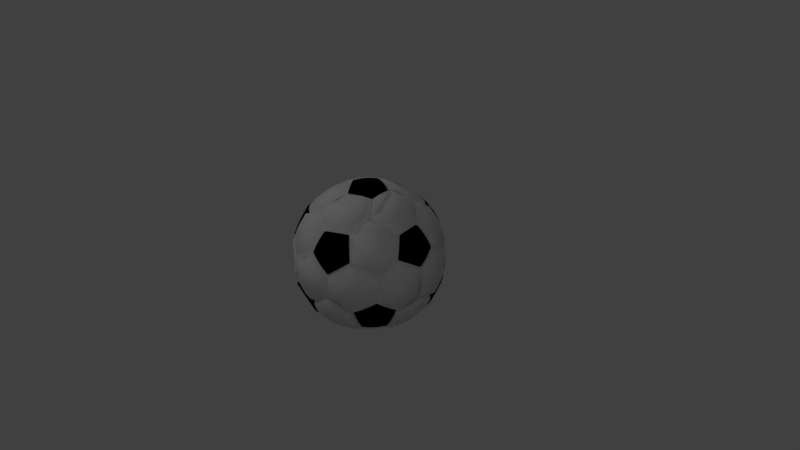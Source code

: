 # Source: ball.blend  (saved by Blender 2.79.0; exported with 4.5.12 LTS)
import bpy
from mathutils import Matrix  # noqa: F401  (used for matrix-valued properties, if any)

bpy.ops.wm.read_factory_settings(use_empty=True)
scene = bpy.context.scene
scene.name = 'Scene'

# ---- collections
col_collection_1 = bpy.data.collections.new('Collection 1'); scene.collection.children.link(col_collection_1)

# ---- materials (node trees are filled in below, after node groups)
mat_material = bpy.data.materials.new('Material')
mat_material.alpha_threshold = 0.0
mat_material.use_transparent_shadow = False
mat_material.roughness = 0.5
mat_material.line_color = (0.0, 0.0, 0.0, 1.0)
mat_material_001 = bpy.data.materials.new('Material.001')
mat_material_001.alpha_threshold = 0.0
mat_material_001.use_transparent_shadow = False
mat_material_001.diffuse_color = (0.0, 0.0, 0.0, 1.0)
mat_material_001.roughness = 0.5

# ---- material node trees

# ---- world
world_world = bpy.data.worlds.new('World'); scene.world = world_world
world_world.color = (0.05088, 0.05088, 0.05088)
world_world.use_sun_shadow = False
world_world.sun_shadow_jitter_overblur = 0.0
world_world.cycles.sampling_method = 'MANUAL'

# ---- cameras
cam_camera = bpy.data.cameras.new('Camera')
cam_camera.clip_end = 100.0
cam_camera.lens = 35.0
cam_camera.sensor_width = 32.0
cam_camera.sensor_height = 18.0
cam_camera.ortho_scale = 7.314
cam_camera.dof.focus_distance = 0.0
cam_camera.dof.aperture_fstop = 128.0

# ---- lights
light_spot_002 = bpy.data.lights.new('Spot.002', 'SPOT')
light_spot_002.transmission_factor = 0.0
light_spot_002.energy = 50.0
light_spot_002.shadow_buffer_clip_start = 0.5
light_spot_002.shadow_soft_size = 0.1
light_spot_002.shadow_maximum_resolution = 0.006
light_spot_002.use_absolute_resolution = True
light_spot_001 = bpy.data.lights.new('Spot.001', 'SPOT')
light_spot_001.transmission_factor = 0.0
light_spot_001.energy = 100.0
light_spot_001.shadow_buffer_clip_start = 0.5
light_spot_001.shadow_soft_size = 0.1
light_spot_001.shadow_maximum_resolution = 0.006
light_spot_001.use_absolute_resolution = True
light_spot = bpy.data.lights.new('Spot', 'SPOT')
light_spot.transmission_factor = 0.0
light_spot.energy = 50.0
light_spot.shadow_buffer_clip_start = 0.5
light_spot.shadow_soft_size = 0.1
light_spot.shadow_maximum_resolution = 0.006
light_spot.use_absolute_resolution = True

# ---- meshes
me_icosphere_001 = bpy.data.meshes.new('Icosphere.001')
me_icosphere_001.from_pydata([(0.673, -0.3062, -0.5897), (0.8284, -0.3062, -0.3382), (0.7507, -0.5454, -0.1827), (-0.08322, -0.7346, -0.5897), (-0.03518, -0.8825, -0.3382), (-0.7244, -0.1479, -0.5897), (-0.7244, 0.1479, -0.5897), (-0.2867, 0.8825, -0.1827), (-0.03518, 0.8825, -0.3382), (0.7507, 0.5454, -0.1827), (0.4903, -0.7346, 0.3382), (-0.4991, -0.5454, 0.5897), (-0.673, -0.3062, 0.5897), (-0.8284, -0.3062, 0.3382), (0.3645, 0.6433, 0.5897), (0.9279, -9.313e-10, 0.1827), (0.8502, 0.2392, 0.3382), (0.7244, -0.1479, 0.5897), (0.2035, 0.1479, 0.9117), (0.0657, -0.2763, -0.9006), (-0.356, -0.6173, -0.6197), (0.2831, -0.0229, -0.9006), (0.5451, -0.04791, -0.7591), (0.1888, -0.5811, -0.7088), (0.465, -0.5664, -0.5956), (0.513, -0.7143, -0.344), (0.8379, 0.2672, -0.344), (0.9072, 0.0, -0.2296), (0.6509, 0.2901, -0.6196), (0.477, 0.5293, -0.6197), (-0.2425, -0.1479, -0.9006), (-0.4692, 0.2817, -0.7591), (-0.2425, 0.1479, -0.9006), (-0.4944, -0.3592, -0.7088), (-0.5208, -0.7086, -0.344), (-0.7339, -0.5332, -0.2296), (-0.8349, -0.2763, -0.344), (-0.356, 0.6173, -0.6197), (-0.07478, 0.7086, -0.6197), (0.1229, 0.5332, -0.7591), (0.0657, 0.2763, -0.9006), (-0.8349, 0.2763, -0.344), (-0.5208, 0.7086, -0.344), (0.2803, 0.8628, -0.2296), (0.513, 0.7143, -0.344), (0.7747, -0.5036, 0.1481), (0.2396, -0.8924, -0.1481), (0.2663, -0.8936, 0.1496), (-0.7676, -0.5293, 0.1496), (-0.9228, -0.04791, 0.1481), (-0.9321, -0.02291, -0.1496), (-0.3098, -0.8794, -0.1496), (-0.3307, -0.8628, 0.1481), (-0.5371, -0.7143, 0.305), (-0.5371, 0.7143, 0.305), (-0.3307, 0.8628, 0.1481), (-0.7676, 0.5293, 0.1496), (-0.7747, 0.5036, -0.1481), (-0.8453, 0.2901, 0.305), (0.5133, 0.7316, 0.305), (0.7184, 0.5812, 0.1481), (0.2663, 0.8936, 0.1496), (0.8349, -0.2763, 0.344), (-0.004795, -0.8794, 0.344), (0.04325, -0.7316, 0.5956), (-0.1888, -0.5811, 0.7088), (-0.6824, 0.2672, 0.5956), (-0.004795, 0.8794, 0.344), (0.356, -0.6173, 0.6197), (0.4128, -0.3592, 0.7591), (-0.0657, -0.2763, 0.9006), (0.2425, -0.1479, 0.9006), (0.6971, 0.1479, 0.6196), (-0.2831, -0.0229, 0.9006), (-0.5451, -0.04791, 0.7591), (-0.1093, 0.2622, 0.9006), (-0.214, 0.5036, 0.7591), (-0.477, 0.5293, 0.6197), (0.07478, 0.7086, 0.6197), (0.4128, 0.3592, 0.7591), (0.7346, -0.3099, -0.5122), (0.7864, -0.3097, -0.4278), (0.813, -0.3911, -0.2896), (0.787, -0.4713, -0.2376), (-0.06784, -0.7939, -0.5119), (-0.05173, -0.8436, -0.4277), (-0.7331, 0.04951, -0.5971), (-0.733, -0.04951, -0.5971), (-0.2049, 0.8933, -0.2374), (-0.1207, 0.8931, -0.2894), (-0.5644, -0.4713, 0.5976), (-0.6225, -0.391, 0.5974), (-0.7337, -0.3095, 0.5116), (-0.7859, -0.3096, 0.4275), (0.9133, 0.08134, 0.2373), (0.8873, 0.1615, 0.2894), (0.3754, -0.03153, -0.8632), (0.4626, -0.03987, -0.8149), (0.284, -0.5824, -0.6784), (0.3765, -0.5777, -0.6407), (0.4871, -0.6239, -0.518), (0.5034, -0.6737, -0.4339), (0.8711, 0.1796, -0.309), (0.8934, 0.09016, -0.2704), (0.5415, 0.4546, -0.6273), (0.5997, 0.3745, -0.6273), (-0.2455, 0.04951, -0.9115), (-0.2456, -0.04952, -0.9119), (-0.398, 0.2398, -0.8156), (-0.3224, 0.1952, -0.8635), (-0.5989, -0.6571, -0.3089), (-0.6699, -0.5981, -0.2704), (-0.7761, -0.4524, -0.2705), (-0.8103, -0.3666, -0.3089), (-0.2653, 0.6561, -0.6278), (-0.1709, 0.6864, -0.6275), (-0.008497, 0.6573, -0.6742), (0.05763, 0.5984, -0.7205), (0.1051, 0.4522, -0.8149), (0.0861, 0.3669, -0.8634), (0.3619, 0.8221, -0.2706), (0.4399, 0.7729, -0.3091), (0.2512, -0.9019, -0.0493), (0.2604, -0.9033, 0.05023), (-0.9359, -0.03991, 0.04932), (-0.9397, -0.03156, -0.05023), (-0.3204, -0.8836, -0.05024), (-0.3271, -0.8774, 0.04929), (-0.4038, -0.8219, 0.2026), (-0.4731, -0.7728, 0.2552), (-0.4734, 0.7734, 0.2555), (-0.4039, 0.8223, 0.2028), (-0.8298, 0.3749, 0.2561), (-0.8036, 0.4549, 0.204), (-0.7789, 0.5269, 0.05023), (-0.781, 0.5181, -0.04935), (0.5891, 0.689, 0.2555), (0.6572, 0.6382, 0.2028), (0.0112, -0.8404, 0.4336), (0.02733, -0.7906, 0.5177), (-0.035, -0.689, 0.641), (-0.1126, -0.6383, 0.6785), (0.3796, -0.5368, 0.6741), (0.3982, -0.4499, 0.72), (-0.3753, -0.03164, 0.863), (-0.4628, -0.03994, 0.8153), (-0.1461, 0.3473, 0.8633), (-0.181, 0.4279, 0.8154), (-0.3049, 0.5177, 0.72), (-0.3933, 0.527, 0.6742), (0.2135, -0.1095, -0.9142), (0.1407, -0.1944, -0.9141), (-0.03817, -0.237, -0.9138), (-0.1414, -0.1939, -0.9133), (-0.1413, 0.1937, -0.9138), (-0.03807, 0.2367, -0.9141), (0.141, 0.179, -0.9155), (0.2139, 0.0788, -0.9157), (0.5424, -0.4863, -0.6028), (0.6121, -0.3991, -0.601), (0.6809, -0.6112, -0.2398), (0.6011, -0.6676, -0.2938), (-0.2678, -0.6641, -0.617), (-0.1765, -0.7033, -0.6069), (-0.1289, -0.8948, -0.2788), (-0.221, -0.8937, -0.2157), (-0.3863, -0.8344, -0.2177), (-0.457, -0.7772, -0.2828), (-0.4731, -0.6886, -0.4433), (-0.4178, -0.6579, -0.5356), (-0.7712, -0.1936, -0.5141), (-0.8082, -0.2365, -0.4318), (-0.8801, -0.1944, -0.2827), (-0.9131, -0.1095, -0.2177), (-0.9157, 0.07896, -0.2184), (-0.8831, 0.1793, -0.2837), (-0.8072, 0.2362, -0.4312), (-0.7704, 0.1933, -0.5136), (-0.4174, 0.6569, -0.535), (-0.4727, 0.6877, -0.4428), (-0.4495, 0.7788, -0.2943), (-0.371, 0.837, -0.2402), (-0.04895, 0.8369, -0.4392), (-0.06221, 0.7784, -0.5334), (0.7874, 0.2791, -0.4432), (0.7247, 0.2866, -0.5356), (0.4964, 0.6005, -0.5355), (0.5084, 0.6624, -0.4431), (0.6016, 0.6679, -0.2942), (0.6815, 0.6115, -0.2402), (0.7915, 0.4587, -0.24), (0.8203, 0.3653, -0.2939), (0.08712, -0.8978, 0.2829), (0.1781, -0.9027, 0.2179), (0.3463, -0.8525, 0.2155), (0.4217, -0.7998, 0.2788), (0.4522, -0.7056, 0.4391), (0.4069, -0.6658, 0.533), (0.2551, -0.6655, 0.621), (0.1502, -0.7035, 0.6128), (-0.8186, -0.3856, 0.2783), (-0.7984, -0.4605, 0.2152), (-0.7007, -0.6004, 0.2043), (-0.6235, -0.6624, 0.2565), (-0.532, -0.6677, 0.4064), (-0.5193, -0.6113, 0.5019), (-0.6237, 0.6623, 0.2568), (-0.7006, 0.6002, 0.2045), (-0.8021, 0.2861, 0.4081), (-0.7478, 0.2786, 0.5056), (-0.623, 0.3604, 0.6131), (-0.5542, 0.4483, 0.621), (-0.5054, 0.6015, 0.523), (-0.5255, 0.6634, 0.4175), (0.4374, 0.7982, 0.2568), (0.3546, 0.8525, 0.2046), (0.1779, 0.9022, 0.2176), (0.08707, 0.8973, 0.2827), (0.02193, 0.8347, 0.4431), (0.04848, 0.7771, 0.5352), (0.1739, 0.6958, 0.6179), (0.271, 0.6738, 0.6079), (0.4206, 0.6824, 0.5016), (0.4703, 0.7117, 0.406), (0.8798, -0.1869, 0.2943), (0.9116, -0.09438, 0.2403), (0.8112, 0.2123, 0.4394), (0.7594, 0.1815, 0.5334), (0.7151, 0.04955, 0.6176), (0.7242, -0.04951, 0.6077), (0.7707, -0.1935, 0.5139), (0.8075, -0.2364, 0.4314), (0.2323, -0.04952, 0.9149), (0.2193, 0.04946, 0.9186), (0.1003, 0.1892, 0.9218), (-0.004569, 0.2274, 0.9176), (-0.1701, 0.1693, 0.9142), (-0.2284, 0.07377, 0.9143), (-0.2136, -0.1096, 0.9139), (-0.1408, -0.1945, 0.9137), (0.03822, -0.2372, 0.9149), (0.1414, -0.1939, 0.9142), (0.1089, -0.3855, -0.8508), (0.15, -0.487, -0.7854), (0.09919, -0.6405, -0.6779), (0.00821, -0.6926, -0.6388), (-0.407, -0.5368, -0.6572), (-0.4529, -0.4501, -0.6865), (-0.4167, -0.2933, -0.7854), (-0.3328, -0.223, -0.8508), (0.5955, -0.1358, -0.7118), (0.6383, -0.2223, -0.6552), (0.4283, -0.7872, -0.2826), (0.3365, -0.8463, -0.2169), (0.1499, -0.9012, -0.2144), (0.05794, -0.8982, -0.2781), (0.5901, 0.06623, -0.7244), (0.626, 0.1796, -0.6783), (0.8928, -0.1036, -0.2693), (0.8665, -0.2061, -0.3057), (0.2453, 0.5405, -0.7242), (0.3642, 0.5398, -0.6781), (-0.5788, -0.2924, -0.6782), (-0.656, -0.2218, -0.6385), (-0.6475, 0.1956, -0.6555), (-0.5614, 0.2401, -0.7114), (-0.4385, 0.4003, -0.7239), (-0.4011, 0.5131, -0.6778), (-0.8245, 0.3569, -0.2817), (-0.8033, 0.4325, -0.2159), (-0.701, 0.5813, -0.2172), (-0.6167, 0.6507, -0.2831), (0.07179, 0.8881, -0.3058), (0.1772, 0.8806, -0.2691), (0.931, 0.0001566, -0.09335), (0.9385, 0.0001687, 0.04477), (0.8243, -0.3569, 0.2816), (0.8037, -0.4327, 0.216), (0.7764, -0.5244, 0.03819), (0.7688, -0.5387, -0.07251), (0.7503, 0.5651, -0.07253), (0.7391, 0.5767, 0.03821), (0.7765, 0.4753, 0.2155), (0.8214, 0.3612, 0.2795), (-0.1163, -0.8888, 0.2828), (-0.2254, -0.8828, 0.2171), (0.6925, -0.592, 0.2157), (0.5979, -0.6702, 0.2797), (-0.7565, -0.5401, -0.1044), (-0.7685, -0.5393, 0.02249), (-0.8718, -0.2223, 0.2781), (-0.9027, -0.1357, 0.2143), (-0.3201, 0.8809, 0.03819), (-0.3056, 0.888, -0.07254), (-0.9117, 0.06612, 0.204), (-0.8866, 0.1794, 0.2569), (0.28, 0.8874, -0.1045), (0.2756, 0.8986, 0.02244), (-0.2253, 0.8825, 0.217), (-0.1163, 0.8891, 0.2829), (0.632, -0.2235, 0.6597), (0.527, -0.2941, 0.7159), (-0.296, -0.5762, 0.6774), (-0.4001, -0.5647, 0.638), (-0.6388, -0.2223, 0.6555), (-0.5954, -0.1357, 0.7115), (-0.6008, 0.05832, 0.7159), (-0.6475, 0.164, 0.662), (-0.1195, 0.5816, 0.724), (-0.02286, 0.6508, 0.6778), (0.3863, 0.5554, 0.6556), (0.4022, 0.46, 0.7119), (0.5159, 0.2931, 0.7237), (0.6118, 0.2227, 0.6779), (0.3602, -0.292, 0.8157), (0.3034, -0.2215, 0.8637), (-0.1091, -0.3852, 0.8503), (-0.1502, -0.4869, 0.7854), (0.3478, 0.2924, 0.8211), (0.2779, 0.2219, 0.8728), (0.05769, -0.2499, -0.9587), (-0.03606, -0.2144, -0.9707), (-0.1292, -0.1755, -0.9702), (-0.2205, -0.1339, -0.9587), (-0.2233, -0.04518, -0.9689), (-0.2232, 0.04421, -0.9686), (-0.2205, 0.133, -0.9587), (-0.1292, 0.1744, -0.9706), (-0.03597, 0.2132, -0.9709), (0.05769, 0.2489, -0.9587), (0.1257, 0.1611, -0.9722), (0.1914, 0.07065, -0.9723), (0.2539, -0.02115, -0.9587), (0.1911, -0.09927, -0.971), (0.1254, -0.176, -0.9709), (0.5239, -0.5902, -0.6038), (0.5938, -0.5179, -0.6104), (0.6567, -0.4392, -0.6087), (0.7117, -0.3553, -0.5986), (0.7673, -0.3586, -0.5286), (0.8141, -0.3585, -0.4524), (0.852, -0.3553, -0.3715), (0.838, -0.4319, -0.3276), (0.8146, -0.5044, -0.2807), (0.7818, -0.5712, -0.2312), (0.7189, -0.6306, -0.2827), (0.6468, -0.6815, -0.3314), (0.5673, -0.7237, -0.3768), (0.5586, -0.6871, -0.4579), (0.5439, -0.6421, -0.5338), (-0.1176, -0.7866, -0.5979), (-0.1038, -0.8401, -0.5277), (-0.08922, -0.8849, -0.4517), (-0.07428, -0.9201, -0.3709), (-0.1589, -0.9312, -0.3173), (-0.242, -0.9302, -0.2603), (-0.3222, -0.9173, -0.2006), (-0.3913, -0.8767, -0.2621), (-0.455, -0.825, -0.3208), (-0.5126, -0.7632, -0.3761), (-0.4696, -0.7451, -0.4657), (-0.4197, -0.7173, -0.5491), (-0.3639, -0.6807, -0.6249), (-0.2843, -0.7229, -0.6225), (-0.2019, -0.7584, -0.6134), (-0.7851, -0.1339, -0.5967), (-0.8273, -0.1752, -0.5285), (-0.8607, -0.214, -0.4541), (-0.8848, -0.2499, -0.3749), (-0.9256, -0.1759, -0.3196), (-0.9554, -0.09934, -0.2609), (-0.9726, -0.02114, -0.1994), (-0.9578, 0.0708, -0.2615), (-0.9284, 0.1613, -0.3204), (-0.8848, 0.2489, -0.3749), (-0.8598, 0.2127, -0.4536), (-0.8266, 0.174, -0.528), (-0.7851, 0.133, -0.5967), (-0.7929, 0.04422, -0.6034), (-0.7928, -0.04515, -0.6034), (-0.3627, 0.68, -0.6274), (-0.4181, 0.7157, -0.5509), (-0.468, 0.7436, -0.4677), (-0.5114, 0.7624, -0.3786), (-0.447, 0.8257, -0.3337), (-0.3762, 0.8784, -0.2848), (-0.3001, 0.9194, -0.233), (-0.2262, 0.9291, -0.2823), (-0.1502, 0.929, -0.3292), (-0.07306, 0.9194, -0.3733), (-0.08549, 0.8783, -0.4645), (-0.09746, 0.8254, -0.5495), (-0.1088, 0.7625, -0.6274), (-0.1956, 0.7423, -0.6344), (-0.2807, 0.715, -0.6347), (0.6922, 0.3379, -0.6274), (0.646, 0.4141, -0.6343), (0.5935, 0.4864, -0.6343), (0.5353, 0.5539, -0.6274), (0.5528, 0.6181, -0.5514), (0.5636, 0.674, -0.468), (0.5678, 0.7208, -0.3786), (0.6477, 0.6789, -0.3336), (0.7198, 0.6281, -0.2849), (0.7823, 0.5684, -0.233), (0.8192, 0.4901, -0.2847), (0.8451, 0.4058, -0.3333), (0.861, 0.3172, -0.3786), (0.8155, 0.3279, -0.4681), (0.7588, 0.3348, -0.5515), (0.2779, -0.9312, 0.2013), (0.3502, -0.8941, 0.2608), (0.4182, -0.8466, 0.318), (0.4801, -0.7878, 0.3715), (0.4458, -0.7616, 0.4626), (0.4049, -0.7256, 0.5473), (0.3589, -0.6818, 0.6256), (0.2678, -0.7254, 0.6268), (0.1731, -0.7597, 0.6194), (0.07661, -0.785, 0.6038), (0.06224, -0.8383, 0.5336), (0.04768, -0.8832, 0.4577), (0.03324, -0.9185, 0.3768), (0.1162, -0.935, 0.3216), (0.1983, -0.9395, 0.2629), (-0.7993, -0.5558, 0.1985), (-0.739, -0.62, 0.2479), (-0.6693, -0.6758, 0.295), (-0.5913, -0.7227, 0.3388), (-0.5866, -0.6807, 0.4303), (-0.5752, -0.6298, 0.5165), (-0.557, -0.5703, 0.5958), (-0.6159, -0.5033, 0.6029), (-0.6683, -0.4309, 0.6027), (-0.7139, -0.3543, 0.5958), (-0.7687, -0.3574, 0.5253), (-0.8158, -0.3574, 0.4494), (-0.8542, -0.3543, 0.3687), (-0.8453, -0.4261, 0.3147), (-0.8271, -0.4936, 0.2577), (-0.7995, 0.5537, 0.1993), (-0.832, 0.4864, 0.2485), (-0.8557, 0.4142, 0.2956), (-0.8697, 0.3377, 0.3397), (-0.8307, 0.3341, 0.4327), (-0.7817, 0.3273, 0.5207), (-0.7226, 0.317, 0.6019), (-0.669, 0.4012, 0.6177), (-0.6069, 0.4805, 0.6249), (-0.5373, 0.5537, 0.6237), (-0.5629, 0.6188, 0.5364), (-0.581, 0.6747, 0.4412), (-0.5915, 0.7206, 0.3397), (-0.6696, 0.6737, 0.2961), (-0.7391, 0.6176, 0.2489), (0.2797, 0.9317, 0.1997), (0.2, 0.9395, 0.2612), (0.118, 0.935, 0.32), (0.03505, 0.9189, 0.3753), (0.05917, 0.8786, 0.4647), (0.08313, 0.8265, 0.5478), (0.1069, 0.7647, 0.6241), (0.1964, 0.7531, 0.6225), (0.284, 0.7333, 0.6134), (0.3684, 0.7057, 0.5971), (0.4191, 0.741, 0.5175), (0.4639, 0.7675, 0.4312), (0.5027, 0.7854, 0.3401), (0.4342, 0.8456, 0.2966), (0.3595, 0.8946, 0.2495), (0.968, -0.001037, 0.2319), (0.9548, 0.07238, 0.2812), (0.9314, 0.1447, 0.3282), (0.8979, 0.2149, 0.3723), (0.8627, 0.1906, 0.4636), (0.816, 0.1628, 0.5485), (0.7597, 0.1324, 0.6263), (0.7759, 0.04369, 0.6245), (0.7842, -0.04572, 0.6155), (0.7843, -0.1345, 0.5994), (0.8262, -0.1757, 0.5309), (0.8594, -0.2144, 0.4565), (0.8841, -0.2504, 0.3775), (0.9246, -0.1697, 0.3327), (0.9533, -0.08623, 0.2839), (0.1831, 0.1323, 0.9691), (0.0899, 0.1696, 0.9782), (-0.004726, 0.204, 0.9744), (-0.09923, 0.2354, 0.9591), (-0.1542, 0.1516, 0.9713), (-0.2068, 0.0654, 0.9714), (-0.2561, -0.02187, 0.9591), (-0.1934, -0.1001, 0.971), (-0.1277, -0.1768, 0.9709), (-0.0599, -0.2506, 0.9591), (0.03389, -0.2153, 0.972), (0.1271, -0.1763, 0.9714), (0.2183, -0.1347, 0.9591), (0.209, -0.04589, 0.972), (0.1973, 0.04345, 0.9754), (0.03473, -0.3226, -0.9337), (0.07377, -0.4211, -0.8887), (0.1108, -0.5128, -0.8298), (0.1459, -0.5978, -0.7606), (0.06496, -0.6514, -0.7327), (-0.01716, -0.6984, -0.6974), (-0.09969, -0.7363, -0.6531), (-0.1839, -0.7081, -0.6687), (-0.2663, -0.6726, -0.6777), (-0.3459, -0.6304, -0.6801), (-0.392, -0.5577, -0.7141), (-0.4334, -0.4794, -0.7405), (-0.4708, -0.3974, -0.7606), (-0.4007, -0.338, -0.8298), (-0.3249, -0.2745, -0.8888), (-0.2434, -0.2067, -0.9337), (-0.1522, -0.2482, -0.9452), (-0.05903, -0.2871, -0.9457), (0.4797, -0.5603, -0.6587), (0.3999, -0.5705, -0.6994), (0.3164, -0.5747, -0.7334), (0.2305, -0.5736, -0.7608), (0.1954, -0.4886, -0.8301), (0.1584, -0.3969, -0.889), (0.1193, -0.2984, -0.934), (0.187, -0.2245, -0.9462), (0.2528, -0.1478, -0.9463), (0.3156, -0.06967, -0.934), (0.3989, -0.07746, -0.9003), (0.4775, -0.08499, -0.8566), (0.5521, -0.09224, -0.8063), (0.5975, -0.1716, -0.7635), (0.6362, -0.2497, -0.7125), (0.6675, -0.3254, -0.6534), (0.6125, -0.4092, -0.6636), (0.5496, -0.4879, -0.6652), (-0.03978, -0.7819, -0.6057), (0.04275, -0.744, -0.6499), (0.1249, -0.6969, -0.6853), (0.2058, -0.6433, -0.7131), (0.2917, -0.6445, -0.6857), (0.3752, -0.6402, -0.6517), (0.4551, -0.63, -0.6109), (0.475, -0.6819, -0.5409), (0.4897, -0.7269, -0.465), (0.4984, -0.7635, -0.3839), (0.422, -0.8293, -0.3284), (0.3391, -0.8827, -0.2691), (0.2516, -0.9243, -0.207), (0.1707, -0.9322, -0.2669), (0.08764, -0.9295, -0.3244), (0.003583, -0.9153, -0.3786), (-0.01135, -0.8802, -0.4594), (-0.02589, -0.8354, -0.5354), (0.7279, -0.2786, -0.611), (0.6966, -0.2029, -0.6702), (0.6579, -0.1249, -0.7212), (0.6125, -0.0455, -0.7639), (0.6531, 0.05752, -0.7326), (0.6855, 0.1598, -0.6909), (0.7079, 0.2596, -0.638), (0.7746, 0.2564, -0.5622), (0.8312, 0.2496, -0.4788), (0.8767, 0.2389, -0.3892), (0.9067, 0.1599, -0.3576), (0.9269, 0.07912, -0.3228), (0.9393, -0.002256, -0.286), (0.9263, -0.09578, -0.3218), (0.9026, -0.1883, -0.3547), (0.8682, -0.2786, -0.384), (0.8303, -0.2818, -0.4649), (0.7835, -0.2819, -0.5411), (0.6461, 0.3044, -0.6832), (0.6236, 0.2046, -0.7361), (0.5912, 0.1023, -0.7778), (0.5506, -0.0006822, -0.8091), (0.4761, 0.006577, -0.8594), (0.3975, 0.0141, -0.9031), (0.3141, 0.02189, -0.9368), (0.2516, 0.1137, -0.9504), (0.1858, 0.2042, -0.9503), (0.1179, 0.292, -0.9368), (0.1363, 0.3737, -0.9032), (0.1534, 0.4508, -0.8594), (0.1695, 0.5239, -0.8091), (0.2799, 0.5304, -0.7775), (0.3873, 0.5298, -0.736), (0.4892, 0.5204, -0.6832), (0.5473, 0.4529, -0.6901), (0.5999, 0.3806, -0.6901), (-0.2972, -0.1361, -0.9336), (-0.3787, -0.2039, -0.8887), (-0.4545, -0.2674, -0.8297), (-0.5246, -0.3268, -0.7605), (-0.6008, -0.2665, -0.7329), (-0.6704, -0.2028, -0.6971), (-0.7322, -0.1361, -0.653), (-0.74, -0.0473, -0.6597), (-0.74, 0.04207, -0.6597), (-0.7322, 0.1309, -0.653), (-0.6628, 0.1739, -0.7124), (-0.5851, 0.2142, -0.7628), (-0.5018, 0.2516, -0.8059), (-0.4376, 0.2139, -0.8569), (-0.3694, 0.1736, -0.9001), (-0.2972, 0.1309, -0.9336), (-0.2999, 0.04207, -0.9435), (-0.3, -0.04731, -0.9438), (-0.7528, -0.205, -0.6093), (-0.691, -0.2717, -0.6533), (-0.6213, -0.3355, -0.6891), (-0.5451, -0.3958, -0.7167), (-0.5077, -0.4778, -0.6966), (-0.4663, -0.5561, -0.6702), (-0.4203, -0.6287, -0.6363), (-0.476, -0.6654, -0.5604), (-0.526, -0.6931, -0.4771), (-0.569, -0.7112, -0.3875), (-0.6395, -0.6647, -0.3558), (-0.7035, -0.6115, -0.3211), (-0.7614, -0.5529, -0.2842), (-0.7994, -0.4799, -0.3211), (-0.8303, -0.4025, -0.3558), (-0.8525, -0.321, -0.3875), (-0.8284, -0.285, -0.4667), (-0.795, -0.2463, -0.541), (-0.2452, 0.203, -0.9364), (-0.3173, 0.2457, -0.9029), (-0.3856, 0.286, -0.8597), (-0.4498, 0.3237, -0.8088), (-0.4222, 0.4308, -0.777), (-0.3883, 0.5326, -0.7354), (-0.3477, 0.6267, -0.6828), (-0.2658, 0.6617, -0.6902), (-0.1806, 0.689, -0.6899), (-0.09382, 0.7091, -0.6828), (-0.03399, 0.6628, -0.7321), (0.0257, 0.6096, -0.7739), (0.0846, 0.5508, -0.8088), (0.06853, 0.4777, -0.8591), (0.0514, 0.4007, -0.9029), (0.03298, 0.3189, -0.9364), (-0.06068, 0.2832, -0.9486), (-0.1539, 0.2444, -0.9483), (-0.4207, 0.6268, -0.6358), (-0.4614, 0.5327, -0.6883), (-0.4952, 0.4309, -0.7299), (-0.5228, 0.3238, -0.7617), (-0.6061, 0.2864, -0.7186), (-0.6838, 0.2462, -0.6682), (-0.7532, 0.2031, -0.6088), (-0.7947, 0.2441, -0.5401), (-0.828, 0.2828, -0.4657), (-0.853, 0.319, -0.387), (-0.8436, 0.3918, -0.3307), (-0.8244, 0.46, -0.2713), (-0.7986, 0.5242, -0.2102), (-0.7321, 0.5943, -0.2725), (-0.656, 0.657, -0.332), (-0.5694, 0.7093, -0.387), (-0.526, 0.6904, -0.4762), (-0.4761, 0.6625, -0.5594), (0.4658, 0.5926, -0.6387), (0.3639, 0.602, -0.6914), (0.2566, 0.6026, -0.733), (0.1461, 0.5961, -0.7646), (0.08722, 0.6549, -0.7297), (0.02752, 0.7081, -0.6879), (-0.0323, 0.7544, -0.6387), (-0.02096, 0.8174, -0.5608), (-0.00899, 0.8702, -0.4758), (0.003438, 0.9113, -0.3846), (0.09999, 0.9164, -0.3553), (0.1952, 0.9096, -0.3222), (0.2882, 0.8935, -0.2866), (0.3619, 0.8568, -0.3236), (0.4323, 0.8124, -0.3583), (0.4983, 0.7595, -0.3898), (0.4941, 0.7127, -0.4793), (0.4832, 0.6568, -0.5627), (0.8848, -0.3197, -0.3072), (0.9192, -0.2294, -0.2779), (0.9429, -0.1369, -0.245), (0.9559, -0.04334, -0.2092), (0.9773, -0.0432, -0.08622), (0.9842, -0.04319, 0.03844), (0.9746, -0.04334, 0.1629), (0.9599, -0.1285, 0.2149), (0.9311, -0.212, 0.2637), (0.8906, -0.2927, 0.3085), (0.8811, -0.3655, 0.2522), (0.8625, -0.4339, 0.193), (0.8363, -0.4979, 0.1317), (0.8378, -0.5167, 0.0325), (0.831, -0.5296, -0.06741), (0.8146, -0.5357, -0.1669), (0.8474, -0.4688, -0.2164), (0.8708, -0.3964, -0.2634), (0.9738, 0.04455, 0.1631), (0.9833, 0.04471, 0.03864), (0.9765, 0.0447, -0.08603), (0.9551, 0.04455, -0.209), (0.9426, 0.1259, -0.2458), (0.9225, 0.2067, -0.2807), (0.8925, 0.2857, -0.3123), (0.8766, 0.3743, -0.267), (0.8506, 0.4586, -0.2184), (0.8138, 0.5369, -0.1667), (0.8135, 0.5546, -0.06724), (0.8033, 0.5651, 0.03272), (0.7846, 0.5691, 0.1319), (0.837, 0.4736, 0.1928), (0.8776, 0.3706, 0.2505), (0.9036, 0.2605, 0.3035), (0.9371, 0.1903, 0.2594), (0.9605, 0.118, 0.2124), (-0.03657, -0.9402, -0.3046), (0.04748, -0.9544, -0.2504), (0.1305, -0.9571, -0.1929), (0.2114, -0.9491, -0.133), (0.2219, -0.9577, -0.04384), (0.2302, -0.959, 0.046), (0.2355, -0.9502, 0.1357), (0.1559, -0.9584, 0.1973), (0.07382, -0.954, 0.256), (-0.009146, -0.9374, 0.3112), (-0.1098, -0.9459, 0.256), (-0.2083, -0.9404, 0.1966), (-0.3033, -0.9224, 0.1343), (-0.3, -0.9356, 0.04516), (-0.294, -0.9412, -0.04468), (-0.2845, -0.9374, -0.1343), (-0.2043, -0.9503, -0.194), (-0.1212, -0.9513, -0.251), (0.3235, -0.923, 0.1342), (0.3182, -0.9318, 0.04455), (0.3099, -0.9306, -0.04529), (0.2994, -0.922, -0.1344), (0.3869, -0.8803, -0.1965), (0.4698, -0.827, -0.2559), (0.5462, -0.7612, -0.3113), (0.6257, -0.719, -0.266), (0.6978, -0.6682, -0.2173), (0.7608, -0.6087, -0.1657), (0.7771, -0.6026, -0.06623), (0.784, -0.5898, 0.03368), (0.7824, -0.571, 0.1329), (0.7083, -0.6508, 0.1939), (0.6229, -0.7214, 0.2517), (0.5257, -0.7795, 0.3045), (0.4638, -0.8383, 0.2509), (0.3958, -0.8859, 0.1937), (-0.8896, -0.2962, -0.3129), (-0.8673, -0.3778, -0.2812), (-0.8365, -0.4551, -0.2465), (-0.7985, -0.5281, -0.2096), (-0.8188, -0.5343, -0.09662), (-0.8296, -0.5336, 0.0179), (-0.8288, -0.5246, 0.1326), (-0.8566, -0.4625, 0.1919), (-0.8748, -0.3949, 0.2488), (-0.8838, -0.3232, 0.3029), (-0.9229, -0.2475, 0.2486), (-0.9508, -0.1694, 0.1911), (-0.9689, -0.09007, 0.1313), (-0.9808, -0.08284, 0.04212), (-0.9842, -0.07531, -0.04774), (-0.9773, -0.0675, -0.1374), (-0.9602, -0.1457, -0.1989), (-0.9304, -0.2223, -0.2576), (-0.7801, -0.592, 0.1317), (-0.781, -0.601, 0.01703), (-0.7702, -0.6017, -0.0975), (-0.7498, -0.5955, -0.2105), (-0.6919, -0.6541, -0.2474), (-0.6279, -0.7073, -0.2821), (-0.5574, -0.7538, -0.3138), (-0.4998, -0.8157, -0.2585), (-0.436, -0.8674, -0.1997), (-0.367, -0.908, -0.1383), (-0.3765, -0.9118, -0.04862), (-0.3825, -0.9062, 0.04122), (-0.3858, -0.893, 0.1304), (-0.4518, -0.856, 0.1796), (-0.5144, -0.8117, 0.2271), (-0.5721, -0.7589, 0.2721), (-0.6501, -0.7121, 0.2283), (-0.7198, -0.6562, 0.1811), (-0.5575, 0.7538, -0.313), (-0.6441, 0.7015, -0.258), (-0.7201, 0.6389, -0.1985), (-0.7867, 0.5687, -0.1361), (-0.7923, 0.5818, -0.04698), (-0.7905, 0.5898, 0.0429), (-0.7802, 0.592, 0.1326), (-0.7198, 0.6559, 0.1821), (-0.6503, 0.712, 0.2293), (-0.5722, 0.7589, 0.2729), (-0.5147, 0.8122, 0.2282), (-0.452, 0.8564, 0.1806), (-0.3859, 0.893, 0.1312), (-0.3763, 0.9093, 0.03203), (-0.3632, 0.9157, -0.06791), (-0.3462, 0.9107, -0.1674), (-0.4223, 0.8697, -0.2192), (-0.4931, 0.8171, -0.2681), (-0.8307, 0.5189, 0.1341), (-0.841, 0.5166, 0.04443), (-0.8428, 0.5087, -0.04546), (-0.8372, 0.4956, -0.1346), (-0.863, 0.4314, -0.1957), (-0.8821, 0.3632, -0.2551), (-0.8915, 0.2905, -0.3114), (-0.935, 0.2029, -0.257), (-0.9645, 0.1123, -0.1981), (-0.9792, 0.02037, -0.1359), (-0.9861, 0.01255, -0.04625), (-0.9827, 0.005024, 0.04361), (-0.9708, -0.0022, 0.1327), (-0.9608, 0.1007, 0.1832), (-0.9382, 0.203, 0.231), (-0.9009, 0.3029, 0.2744), (-0.8869, 0.3794, 0.2303), (-0.8632, 0.4516, 0.1832), (0.5455, 0.7627, -0.3146), (0.4795, 0.8156, -0.2831), (0.409, 0.8601, -0.2484), (0.3354, 0.8968, -0.2113), (0.3352, 0.919, -0.09843), (0.3311, 0.9291, 0.01617), (0.3227, 0.9246, 0.1309), (0.4025, 0.8875, 0.1806), (0.4772, 0.8385, 0.2277), (0.5457, 0.7783, 0.2712), (0.6141, 0.7399, 0.2265), (0.6756, 0.694, 0.179), (0.7308, 0.6426, 0.1296), (0.7495, 0.6385, 0.0304), (0.7597, 0.6281, -0.06956), (0.76, 0.6103, -0.169), (0.6975, 0.67, -0.2209), (0.6254, 0.7208, -0.2697), (0.2378, 0.95, 0.1328), (0.2462, 0.9545, 0.01804), (0.2502, 0.9444, -0.09655), (0.2505, 0.9222, -0.2094), (0.1574, 0.9383, -0.2451), (0.06226, 0.945, -0.2782), (-0.0343, 0.94, -0.3075), (-0.1115, 0.9496, -0.2634), (-0.1875, 0.9497, -0.2165), (-0.2614, 0.94, -0.1671), (-0.2784, 0.945, -0.06769), (-0.2914, 0.9385, 0.03226), (-0.3011, 0.9222, 0.1314), (-0.2059, 0.94, 0.1937), (-0.1076, 0.946, 0.2532), (-0.006873, 0.9372, 0.3083), (0.07604, 0.9533, 0.253), (0.158, 0.9578, 0.1942), (0.5403, -0.7351, 0.3815), (0.6375, -0.6769, 0.3287), (0.7229, -0.6063, 0.2709), (0.7971, -0.5266, 0.2099), (0.8233, -0.4625, 0.2712), (0.8419, -0.3941, 0.3305), (0.8514, -0.3214, 0.3868), (0.8267, -0.2854, 0.4657), (0.7935, -0.2466, 0.5401), (0.7517, -0.2054, 0.6086), (0.6682, -0.2737, 0.6718), (0.5735, -0.3374, 0.7225), (0.4705, -0.3962, 0.7615), (0.4572, -0.4781, 0.7262), (0.4405, -0.5565, 0.6847), (0.4192, -0.6291, 0.6356), (0.4651, -0.6729, 0.5574), (0.506, -0.7088, 0.4726), (-0.5259, -0.7619, 0.3481), (-0.4682, -0.8147, 0.3032), (-0.4056, -0.859, 0.2557), (-0.3396, -0.896, 0.2065), (-0.2446, -0.914, 0.2687), (-0.1461, -0.9194, 0.3281), (-0.04545, -0.9109, 0.3833), (-0.03102, -0.8757, 0.4642), (-0.01645, -0.8308, 0.5401), (-0.002086, -0.7775, 0.6104), (-0.07272, -0.7391, 0.6514), (-0.1428, -0.6933, 0.6852), (-0.2116, -0.6417, 0.7126), (-0.3083, -0.6372, 0.6842), (-0.4022, -0.6268, 0.6486), (-0.4917, -0.6095, 0.6051), (-0.5098, -0.669, 0.5258), (-0.5213, -0.7199, 0.4396), (-0.8853, 0.2586, 0.3498), (-0.9226, 0.1587, 0.3064), (-0.9453, 0.05643, 0.2586), (-0.9553, -0.0465, 0.2081), (-0.9371, -0.1258, 0.2679), (-0.9093, -0.2039, 0.3255), (-0.8701, -0.2796, 0.3797), (-0.8317, -0.2827, 0.4604), (-0.7846, -0.2827, 0.5363), (-0.7298, -0.2796, 0.6068), (-0.6989, -0.2039, 0.6662), (-0.6598, -0.1257, 0.7167), (-0.6144, -0.04649, 0.7597), (-0.6646, 0.04939, 0.7207), (-0.7068, 0.1448, 0.672), (-0.7383, 0.2379, 0.6121), (-0.7973, 0.2482, 0.5308), (-0.8463, 0.255, 0.4428), (-0.04435, 0.9083, 0.3868), (-0.145, 0.9171, 0.3316), (-0.2434, 0.9111, 0.2721), (-0.3385, 0.8933, 0.2099), (-0.4046, 0.8567, 0.2593), (-0.4673, 0.8126, 0.3069), (-0.5248, 0.7593, 0.3516), (-0.5144, 0.7133, 0.4531), (-0.4963, 0.6575, 0.5483), (-0.4706, 0.5923, 0.6356), (-0.395, 0.5902, 0.6849), (-0.3152, 0.5818, 0.7262), (-0.2332, 0.5691, 0.7615), (-0.1479, 0.6395, 0.7297), (-0.06066, 0.702, 0.6881), (0.02747, 0.7542, 0.6356), (0.003731, 0.8159, 0.5593), (-0.02024, 0.868, 0.4762), (0.8648, 0.2891, 0.3806), (0.8389, 0.3992, 0.3276), (0.7983, 0.5022, 0.2699), (0.7459, 0.5978, 0.209), (0.6906, 0.6492, 0.2584), (0.6291, 0.6951, 0.3059), (0.5608, 0.7335, 0.3507), (0.5219, 0.7156, 0.4418), (0.4771, 0.6891, 0.5281), (0.4264, 0.6538, 0.6077), (0.4461, 0.5745, 0.6671), (0.4605, 0.4884, 0.7179), (0.4701, 0.3974, 0.7606), (0.5631, 0.3378, 0.7286), (0.6497, 0.2742, 0.6872), (0.7266, 0.2066, 0.6346), (0.7829, 0.237, 0.5568), (0.8297, 0.2649, 0.4719), (0.3426, -0.6307, 0.6813), (0.3639, -0.558, 0.7304), (0.3806, -0.4796, 0.7719), (0.3939, -0.3977, 0.8072), (0.3464, -0.3371, 0.8583), (0.2951, -0.2734, 0.9016), (0.2401, -0.207, 0.9349), (0.1489, -0.2486, 0.9472), (0.05575, -0.2876, 0.9478), (-0.03805, -0.3229, 0.9349), (-0.07721, -0.4212, 0.8895), (-0.1143, -0.513, 0.8309), (-0.1492, -0.5981, 0.7617), (-0.08038, -0.6496, 0.7344), (-0.01035, -0.6954, 0.7006), (0.06029, -0.7338, 0.6595), (0.1568, -0.7085, 0.6751), (0.2515, -0.6742, 0.6825), (0.2928, -0.1334, 0.9361), (0.3478, -0.1999, 0.9028), (0.3991, -0.2635, 0.8595), (0.4466, -0.3241, 0.8084), (0.5496, -0.2654, 0.7694), (0.6444, -0.2016, 0.7187), (0.7278, -0.1334, 0.6555), (0.7276, -0.04462, 0.6717), (0.7194, 0.0448, 0.6807), (0.7031, 0.1335, 0.6825), (0.6262, 0.2011, 0.7351), (0.5396, 0.2647, 0.7764), (0.4466, 0.3243, 0.8084), (0.3879, 0.264, 0.8643), (0.3248, 0.2004, 0.911), (0.2576, 0.1335, 0.9461), (0.2719, 0.04472, 0.9524), (0.2836, -0.04463, 0.949), (-0.511, -0.5409, 0.6534), (-0.4215, -0.5582, 0.697), (-0.3276, -0.5686, 0.7326), (-0.2309, -0.5731, 0.7609), (-0.196, -0.4881, 0.8301), (-0.1589, -0.3962, 0.8886), (-0.1197, -0.298, 0.934), (-0.1875, -0.2241, 0.9459), (-0.2532, -0.1475, 0.946), (-0.3159, -0.06923, 0.934), (-0.3992, -0.07711, 0.9001), (-0.4781, -0.08461, 0.857), (-0.5525, -0.0918, 0.8063), (-0.5978, -0.171, 0.7633), (-0.637, -0.2492, 0.7128), (-0.6679, -0.3249, 0.6534), (-0.6223, -0.4015, 0.6604), (-0.5698, -0.4739, 0.6605), (-0.6792, 0.2814, 0.6605), (-0.6477, 0.1883, 0.7205), (-0.6055, 0.09286, 0.7692), (-0.5553, -0.003018, 0.8082), (-0.4809, 0.004171, 0.8588), (-0.402, 0.01167, 0.9019), (-0.3187, 0.01955, 0.9359), (-0.2694, 0.1068, 0.9482), (-0.2168, 0.193, 0.9482), (-0.1618, 0.2769, 0.9359), (-0.1951, 0.3537, 0.9022), (-0.2266, 0.4264, 0.859), (-0.2564, 0.4948, 0.8082), (-0.3384, 0.5075, 0.7729), (-0.4182, 0.5159, 0.7316), (-0.4938, 0.518, 0.6823), (-0.5634, 0.4449, 0.6835), (-0.6255, 0.3655, 0.6763), (0.08741, 0.7111, 0.6827), (-0.0007191, 0.6589, 0.7352), (-0.08794, 0.5964, 0.7768), (-0.1733, 0.5261, 0.8086), (-0.1435, 0.4577, 0.8594), (-0.1119, 0.385, 0.9026), (-0.07871, 0.3081, 0.9363), (0.01579, 0.2767, 0.9516), (0.1104, 0.2422, 0.9554), (0.2036, 0.2049, 0.9463), (0.2708, 0.2718, 0.9111), (0.3339, 0.3354, 0.8645), (0.3926, 0.3957, 0.8086), (0.383, 0.4867, 0.7659), (0.3686, 0.5728, 0.7151), (0.3489, 0.6521, 0.6557), (0.2645, 0.6797, 0.672), (0.1769, 0.6995, 0.6811)], [], [(320, 321, 322, 323, 324, 325, 326, 327, 328, 329, 330, 331, 332, 333, 334), (152, 321, 320, 19), (153, 322, 321, 152), (30, 323, 322, 153), (107, 324, 323, 30), (106, 325, 324, 107), (32, 326, 325, 106), (154, 327, 326, 32), (155, 328, 327, 154), (40, 329, 328, 155), (156, 330, 329, 40), (157, 331, 330, 156), (21, 332, 331, 157), (150, 333, 332, 21), (151, 334, 333, 150), (19, 320, 334, 151), (335, 336, 337, 338, 339, 340, 341, 342, 343, 344, 345, 346, 347, 348, 349), (158, 336, 335, 24), (159, 337, 336, 158), (0, 338, 337, 159), (80, 339, 338, 0), (81, 340, 339, 80), (1, 341, 340, 81), (82, 342, 341, 1), (83, 343, 342, 82), (2, 344, 343, 83), (160, 345, 344, 2), (161, 346, 345, 160), (25, 347, 346, 161), (101, 348, 347, 25), (100, 349, 348, 101), (24, 335, 349, 100), (350, 351, 352, 353, 354, 355, 356, 357, 358, 359, 360, 361, 362, 363, 364), (84, 351, 350, 3), (85, 352, 351, 84), (4, 353, 352, 85), (164, 354, 353, 4), (165, 355, 354, 164), (51, 356, 355, 165), (166, 357, 356, 51), (167, 358, 357, 166), (34, 359, 358, 167), (168, 360, 359, 34), (169, 361, 360, 168), (20, 362, 361, 169), (162, 363, 362, 20), (163, 364, 363, 162), (3, 350, 364, 163), (365, 366, 367, 368, 369, 370, 371, 372, 373, 374, 375, 376, 377, 378, 379), (170, 366, 365, 5), (171, 367, 366, 170), (36, 368, 367, 171), (172, 369, 368, 36), (173, 370, 369, 172), (50, 371, 370, 173), (174, 372, 371, 50), (175, 373, 372, 174), (41, 374, 373, 175), (176, 375, 374, 41), (177, 376, 375, 176), (6, 377, 376, 177), (86, 378, 377, 6), (87, 379, 378, 86), (5, 365, 379, 87), (380, 381, 382, 383, 384, 385, 386, 387, 388, 389, 390, 391, 392, 393, 394), (178, 381, 380, 37), (179, 382, 381, 178), (42, 383, 382, 179), (180, 384, 383, 42), (181, 385, 384, 180), (7, 386, 385, 181), (88, 387, 386, 7), (89, 388, 387, 88), (8, 389, 388, 89), (182, 390, 389, 8), (183, 391, 390, 182), (38, 392, 391, 183), (115, 393, 392, 38), (114, 394, 393, 115), (37, 380, 394, 114), (395, 396, 397, 398, 399, 400, 401, 402, 403, 404, 405, 406, 407, 408, 409), (105, 396, 395, 28), (104, 397, 396, 105), (29, 398, 397, 104), (186, 399, 398, 29), (187, 400, 399, 186), (44, 401, 400, 187), (188, 402, 401, 44), (189, 403, 402, 188), (9, 404, 403, 189), (190, 405, 404, 9), (191, 406, 405, 190), (26, 407, 406, 191), (184, 408, 407, 26), (185, 409, 408, 184), (28, 395, 409, 185), (410, 411, 412, 413, 414, 415, 416, 417, 418, 419, 420, 421, 422, 423, 424), (194, 411, 410, 47), (195, 412, 411, 194), (10, 413, 412, 195), (196, 414, 413, 10), (197, 415, 414, 196), (68, 416, 415, 197), (198, 417, 416, 68), (199, 418, 417, 198), (64, 419, 418, 199), (139, 420, 419, 64), (138, 421, 420, 139), (63, 422, 421, 138), (192, 423, 422, 63), (193, 424, 423, 192), (47, 410, 424, 193), (425, 426, 427, 428, 429, 430, 431, 432, 433, 434, 435, 436, 437, 438, 439), (202, 426, 425, 48), (203, 427, 426, 202), (53, 428, 427, 203), (204, 429, 428, 53), (205, 430, 429, 204), (11, 431, 430, 205), (90, 432, 431, 11), (91, 433, 432, 90), (12, 434, 433, 91), (92, 435, 434, 12), (93, 436, 435, 92), (13, 437, 436, 93), (200, 438, 437, 13), (201, 439, 438, 200), (48, 425, 439, 201), (440, 441, 442, 443, 444, 445, 446, 447, 448, 449, 450, 451, 452, 453, 454), (133, 441, 440, 56), (132, 442, 441, 133), (58, 443, 442, 132), (208, 444, 443, 58), (209, 445, 444, 208), (66, 446, 445, 209), (210, 447, 446, 66), (211, 448, 447, 210), (77, 449, 448, 211), (212, 450, 449, 77), (213, 451, 450, 212), (54, 452, 451, 213), (206, 453, 452, 54), (207, 454, 453, 206), (56, 440, 454, 207), (455, 456, 457, 458, 459, 460, 461, 462, 463, 464, 465, 466, 467, 468, 469), (216, 456, 455, 61), (217, 457, 456, 216), (67, 458, 457, 217), (218, 459, 458, 67), (219, 460, 459, 218), (78, 461, 460, 219), (220, 462, 461, 78), (221, 463, 462, 220), (14, 464, 463, 221), (222, 465, 464, 14), (223, 466, 465, 222), (59, 467, 466, 223), (214, 468, 467, 59), (215, 469, 468, 214), (61, 455, 469, 215), (470, 471, 472, 473, 474, 475, 476, 477, 478, 479, 480, 481, 482, 483, 484), (94, 471, 470, 15), (95, 472, 471, 94), (16, 473, 472, 95), (226, 474, 473, 16), (227, 475, 474, 226), (72, 476, 475, 227), (228, 477, 476, 72), (229, 478, 477, 228), (17, 479, 478, 229), (230, 480, 479, 17), (231, 481, 480, 230), (62, 482, 481, 231), (224, 483, 482, 62), (225, 484, 483, 224), (15, 470, 484, 225), (485, 486, 487, 488, 489, 490, 491, 492, 493, 494, 495, 496, 497, 498, 499), (234, 486, 485, 18), (235, 487, 486, 234), (75, 488, 487, 235), (236, 489, 488, 75), (237, 490, 489, 236), (73, 491, 490, 237), (238, 492, 491, 73), (239, 493, 492, 238), (70, 494, 493, 239), (240, 495, 494, 70), (241, 496, 495, 240), (71, 497, 496, 241), (232, 498, 497, 71), (233, 499, 498, 232), (18, 485, 499, 233), (500, 501, 502, 503, 504, 505, 506, 507, 508, 509, 510, 511, 512, 513, 514, 515, 516, 517), (242, 501, 500, 19), (243, 502, 501, 242), (23, 503, 502, 243), (244, 504, 503, 23), (245, 505, 504, 244), (3, 506, 505, 245), (163, 507, 506, 3), (162, 508, 507, 163), (20, 509, 508, 162), (246, 510, 509, 20), (247, 511, 510, 246), (33, 512, 511, 247), (248, 513, 512, 33), (249, 514, 513, 248), (30, 515, 514, 249), (153, 516, 515, 30), (152, 517, 516, 153), (19, 500, 517, 152), (518, 519, 520, 521, 522, 523, 524, 525, 526, 527, 528, 529, 530, 531, 532, 533, 534, 535), (99, 519, 518, 24), (98, 520, 519, 99), (23, 521, 520, 98), (243, 522, 521, 23), (242, 523, 522, 243), (19, 524, 523, 242), (151, 525, 524, 19), (150, 526, 525, 151), (21, 527, 526, 150), (96, 528, 527, 21), (97, 529, 528, 96), (22, 530, 529, 97), (250, 531, 530, 22), (251, 532, 531, 250), (0, 533, 532, 251), (159, 534, 533, 0), (158, 535, 534, 159), (24, 518, 535, 158), (536, 537, 538, 539, 540, 541, 542, 543, 544, 545, 546, 547, 548, 549, 550, 551, 552, 553), (245, 537, 536, 3), (244, 538, 537, 245), (23, 539, 538, 244), (98, 540, 539, 23), (99, 541, 540, 98), (24, 542, 541, 99), (100, 543, 542, 24), (101, 544, 543, 100), (25, 545, 544, 101), (252, 546, 545, 25), (253, 547, 546, 252), (46, 548, 547, 253), (254, 549, 548, 46), (255, 550, 549, 254), (4, 551, 550, 255), (85, 552, 551, 4), (84, 553, 552, 85), (3, 536, 553, 84), (554, 555, 556, 557, 558, 559, 560, 561, 562, 563, 564, 565, 566, 567, 568, 569, 570, 571), (251, 555, 554, 0), (250, 556, 555, 251), (22, 557, 556, 250), (256, 558, 557, 22), (257, 559, 558, 256), (28, 560, 559, 257), (185, 561, 560, 28), (184, 562, 561, 185), (26, 563, 562, 184), (102, 564, 563, 26), (103, 565, 564, 102), (27, 566, 565, 103), (258, 567, 566, 27), (259, 568, 567, 258), (1, 569, 568, 259), (81, 570, 569, 1), (80, 571, 570, 81), (0, 554, 571, 80), (572, 573, 574, 575, 576, 577, 578, 579, 580, 581, 582, 583, 584, 585, 586, 587, 588, 589), (257, 573, 572, 28), (256, 574, 573, 257), (22, 575, 574, 256), (97, 576, 575, 22), (96, 577, 576, 97), (21, 578, 577, 96), (157, 579, 578, 21), (156, 580, 579, 157), (40, 581, 580, 156), (119, 582, 581, 40), (118, 583, 582, 119), (39, 584, 583, 118), (260, 585, 584, 39), (261, 586, 585, 260), (29, 587, 586, 261), (104, 588, 587, 29), (105, 589, 588, 104), (28, 572, 589, 105), (590, 591, 592, 593, 594, 595, 596, 597, 598, 599, 600, 601, 602, 603, 604, 605, 606, 607), (249, 591, 590, 30), (248, 592, 591, 249), (33, 593, 592, 248), (262, 594, 593, 33), (263, 595, 594, 262), (5, 596, 595, 263), (87, 597, 596, 5), (86, 598, 597, 87), (6, 599, 598, 86), (264, 600, 599, 6), (265, 601, 600, 264), (31, 602, 601, 265), (108, 603, 602, 31), (109, 604, 603, 108), (32, 605, 604, 109), (106, 606, 605, 32), (107, 607, 606, 106), (30, 590, 607, 107), (608, 609, 610, 611, 612, 613, 614, 615, 616, 617, 618, 619, 620, 621, 622, 623, 624, 625), (263, 609, 608, 5), (262, 610, 609, 263), (33, 611, 610, 262), (247, 612, 611, 33), (246, 613, 612, 247), (20, 614, 613, 246), (169, 615, 614, 20), (168, 616, 615, 169), (34, 617, 616, 168), (110, 618, 617, 34), (111, 619, 618, 110), (35, 620, 619, 111), (112, 621, 620, 35), (113, 622, 621, 112), (36, 623, 622, 113), (171, 624, 623, 36), (170, 625, 624, 171), (5, 608, 625, 170), (626, 627, 628, 629, 630, 631, 632, 633, 634, 635, 636, 637, 638, 639, 640, 641, 642, 643), (109, 627, 626, 32), (108, 628, 627, 109), (31, 629, 628, 108), (266, 630, 629, 31), (267, 631, 630, 266), (37, 632, 631, 267), (114, 633, 632, 37), (115, 634, 633, 114), (38, 635, 634, 115), (116, 636, 635, 38), (117, 637, 636, 116), (39, 638, 637, 117), (118, 639, 638, 39), (119, 640, 639, 118), (40, 641, 640, 119), (155, 642, 641, 40), (154, 643, 642, 155), (32, 626, 643, 154), (644, 645, 646, 647, 648, 649, 650, 651, 652, 653, 654, 655, 656, 657, 658, 659, 660, 661), (267, 645, 644, 37), (266, 646, 645, 267), (31, 647, 646, 266), (265, 648, 647, 31), (264, 649, 648, 265), (6, 650, 649, 264), (177, 651, 650, 6), (176, 652, 651, 177), (41, 653, 652, 176), (268, 654, 653, 41), (269, 655, 654, 268), (57, 656, 655, 269), (270, 657, 656, 57), (271, 658, 657, 270), (42, 659, 658, 271), (179, 660, 659, 42), (178, 661, 660, 179), (37, 644, 661, 178), (662, 663, 664, 665, 666, 667, 668, 669, 670, 671, 672, 673, 674, 675, 676, 677, 678, 679), (261, 663, 662, 29), (260, 664, 663, 261), (39, 665, 664, 260), (117, 666, 665, 39), (116, 667, 666, 117), (38, 668, 667, 116), (183, 669, 668, 38), (182, 670, 669, 183), (8, 671, 670, 182), (272, 672, 671, 8), (273, 673, 672, 272), (43, 674, 673, 273), (120, 675, 674, 43), (121, 676, 675, 120), (44, 677, 676, 121), (187, 678, 677, 44), (186, 679, 678, 187), (29, 662, 679, 186), (680, 681, 682, 683, 684, 685, 686, 687, 688, 689, 690, 691, 692, 693, 694, 695, 696, 697), (259, 681, 680, 1), (258, 682, 681, 259), (27, 683, 682, 258), (274, 684, 683, 27), (275, 685, 684, 274), (15, 686, 685, 275), (225, 687, 686, 15), (224, 688, 687, 225), (62, 689, 688, 224), (276, 690, 689, 62), (277, 691, 690, 276), (45, 692, 691, 277), (278, 693, 692, 45), (279, 694, 693, 278), (2, 695, 694, 279), (83, 696, 695, 2), (82, 697, 696, 83), (1, 680, 697, 82), (698, 699, 700, 701, 702, 703, 704, 705, 706, 707, 708, 709, 710, 711, 712, 713, 714, 715), (275, 699, 698, 15), (274, 700, 699, 275), (27, 701, 700, 274), (103, 702, 701, 27), (102, 703, 702, 103), (26, 704, 703, 102), (191, 705, 704, 26), (190, 706, 705, 191), (9, 707, 706, 190), (280, 708, 707, 9), (281, 709, 708, 280), (60, 710, 709, 281), (282, 711, 710, 60), (283, 712, 711, 282), (16, 713, 712, 283), (95, 714, 713, 16), (94, 715, 714, 95), (15, 698, 715, 94), (716, 717, 718, 719, 720, 721, 722, 723, 724, 725, 726, 727, 728, 729, 730, 731, 732, 733), (255, 717, 716, 4), (254, 718, 717, 255), (46, 719, 718, 254), (122, 720, 719, 46), (123, 721, 720, 122), (47, 722, 721, 123), (193, 723, 722, 47), (192, 724, 723, 193), (63, 725, 724, 192), (284, 726, 725, 63), (285, 727, 726, 284), (52, 728, 727, 285), (127, 729, 728, 52), (126, 730, 729, 127), (51, 731, 730, 126), (165, 732, 731, 51), (164, 733, 732, 165), (4, 716, 733, 164), (734, 735, 736, 737, 738, 739, 740, 741, 742, 743, 744, 745, 746, 747, 748, 749, 750, 751), (123, 735, 734, 47), (122, 736, 735, 123), (46, 737, 736, 122), (253, 738, 737, 46), (252, 739, 738, 253), (25, 740, 739, 252), (161, 741, 740, 25), (160, 742, 741, 161), (2, 743, 742, 160), (279, 744, 743, 2), (278, 745, 744, 279), (45, 746, 745, 278), (286, 747, 746, 45), (287, 748, 747, 286), (10, 749, 748, 287), (195, 750, 749, 10), (194, 751, 750, 195), (47, 734, 751, 194), (752, 753, 754, 755, 756, 757, 758, 759, 760, 761, 762, 763, 764, 765, 766, 767, 768, 769), (113, 753, 752, 36), (112, 754, 753, 113), (35, 755, 754, 112), (288, 756, 755, 35), (289, 757, 756, 288), (48, 758, 757, 289), (201, 759, 758, 48), (200, 760, 759, 201), (13, 761, 760, 200), (290, 762, 761, 13), (291, 763, 762, 290), (49, 764, 763, 291), (124, 765, 764, 49), (125, 766, 765, 124), (50, 767, 766, 125), (173, 768, 767, 50), (172, 769, 768, 173), (36, 752, 769, 172), (770, 771, 772, 773, 774, 775, 776, 777, 778, 779, 780, 781, 782, 783, 784, 785, 786, 787), (289, 771, 770, 48), (288, 772, 771, 289), (35, 773, 772, 288), (111, 774, 773, 35), (110, 775, 774, 111), (34, 776, 775, 110), (167, 777, 776, 34), (166, 778, 777, 167), (51, 779, 778, 166), (126, 780, 779, 51), (127, 781, 780, 126), (52, 782, 781, 127), (128, 783, 782, 52), (129, 784, 783, 128), (53, 785, 784, 129), (203, 786, 785, 53), (202, 787, 786, 203), (48, 770, 787, 202), (788, 789, 790, 791, 792, 793, 794, 795, 796, 797, 798, 799, 800, 801, 802, 803, 804, 805), (271, 789, 788, 42), (270, 790, 789, 271), (57, 791, 790, 270), (135, 792, 791, 57), (134, 793, 792, 135), (56, 794, 793, 134), (207, 795, 794, 56), (206, 796, 795, 207), (54, 797, 796, 206), (130, 798, 797, 54), (131, 799, 798, 130), (55, 800, 799, 131), (292, 801, 800, 55), (293, 802, 801, 292), (7, 803, 802, 293), (181, 804, 803, 7), (180, 805, 804, 181), (42, 788, 805, 180), (806, 807, 808, 809, 810, 811, 812, 813, 814, 815, 816, 817, 818, 819, 820, 821, 822, 823), (134, 807, 806, 56), (135, 808, 807, 134), (57, 809, 808, 135), (269, 810, 809, 57), (268, 811, 810, 269), (41, 812, 811, 268), (175, 813, 812, 41), (174, 814, 813, 175), (50, 815, 814, 174), (125, 816, 815, 50), (124, 817, 816, 125), (49, 818, 817, 124), (294, 819, 818, 49), (295, 820, 819, 294), (58, 821, 820, 295), (132, 822, 821, 58), (133, 823, 822, 132), (56, 806, 823, 133), (824, 825, 826, 827, 828, 829, 830, 831, 832, 833, 834, 835, 836, 837, 838, 839, 840, 841), (121, 825, 824, 44), (120, 826, 825, 121), (43, 827, 826, 120), (296, 828, 827, 43), (297, 829, 828, 296), (61, 830, 829, 297), (215, 831, 830, 61), (214, 832, 831, 215), (59, 833, 832, 214), (136, 834, 833, 59), (137, 835, 834, 136), (60, 836, 835, 137), (281, 837, 836, 60), (280, 838, 837, 281), (9, 839, 838, 280), (189, 840, 839, 9), (188, 841, 840, 189), (44, 824, 841, 188), (842, 843, 844, 845, 846, 847, 848, 849, 850, 851, 852, 853, 854, 855, 856, 857, 858, 859), (297, 843, 842, 61), (296, 844, 843, 297), (43, 845, 844, 296), (273, 846, 845, 43), (272, 847, 846, 273), (8, 848, 847, 272), (89, 849, 848, 8), (88, 850, 849, 89), (7, 851, 850, 88), (293, 852, 851, 7), (292, 853, 852, 293), (55, 854, 853, 292), (298, 855, 854, 55), (299, 856, 855, 298), (67, 857, 856, 299), (217, 858, 857, 67), (216, 859, 858, 217), (61, 842, 859, 216), (860, 861, 862, 863, 864, 865, 866, 867, 868, 869, 870, 871, 872, 873, 874, 875, 876, 877), (287, 861, 860, 10), (286, 862, 861, 287), (45, 863, 862, 286), (277, 864, 863, 45), (276, 865, 864, 277), (62, 866, 865, 276), (231, 867, 866, 62), (230, 868, 867, 231), (17, 869, 868, 230), (300, 870, 869, 17), (301, 871, 870, 300), (69, 872, 871, 301), (143, 873, 872, 69), (142, 874, 873, 143), (68, 875, 874, 142), (197, 876, 875, 68), (196, 877, 876, 197), (10, 860, 877, 196), (878, 879, 880, 881, 882, 883, 884, 885, 886, 887, 888, 889, 890, 891, 892, 893, 894, 895), (129, 879, 878, 53), (128, 880, 879, 129), (52, 881, 880, 128), (285, 882, 881, 52), (284, 883, 882, 285), (63, 884, 883, 284), (138, 885, 884, 63), (139, 886, 885, 138), (64, 887, 886, 139), (140, 888, 887, 64), (141, 889, 888, 140), (65, 890, 889, 141), (302, 891, 890, 65), (303, 892, 891, 302), (11, 893, 892, 303), (205, 894, 893, 11), (204, 895, 894, 205), (53, 878, 895, 204), (896, 897, 898, 899, 900, 901, 902, 903, 904, 905, 906, 907, 908, 909, 910, 911, 912, 913), (295, 897, 896, 58), (294, 898, 897, 295), (49, 899, 898, 294), (291, 900, 899, 49), (290, 901, 900, 291), (13, 902, 901, 290), (93, 903, 902, 13), (92, 904, 903, 93), (12, 905, 904, 92), (304, 906, 905, 12), (305, 907, 906, 304), (74, 908, 907, 305), (306, 909, 908, 74), (307, 910, 909, 306), (66, 911, 910, 307), (209, 912, 911, 66), (208, 913, 912, 209), (58, 896, 913, 208), (914, 915, 916, 917, 918, 919, 920, 921, 922, 923, 924, 925, 926, 927, 928, 929, 930, 931), (299, 915, 914, 67), (298, 916, 915, 299), (55, 917, 916, 298), (131, 918, 917, 55), (130, 919, 918, 131), (54, 920, 919, 130), (213, 921, 920, 54), (212, 922, 921, 213), (77, 923, 922, 212), (149, 924, 923, 77), (148, 925, 924, 149), (76, 926, 925, 148), (308, 927, 926, 76), (309, 928, 927, 308), (78, 929, 928, 309), (219, 930, 929, 78), (218, 931, 930, 219), (67, 914, 931, 218), (932, 933, 934, 935, 936, 937, 938, 939, 940, 941, 942, 943, 944, 945, 946, 947, 948, 949), (283, 933, 932, 16), (282, 934, 933, 283), (60, 935, 934, 282), (137, 936, 935, 60), (136, 937, 936, 137), (59, 938, 937, 136), (223, 939, 938, 59), (222, 940, 939, 223), (14, 941, 940, 222), (310, 942, 941, 14), (311, 943, 942, 310), (79, 944, 943, 311), (312, 945, 944, 79), (313, 946, 945, 312), (72, 947, 946, 313), (227, 948, 947, 72), (226, 949, 948, 227), (16, 932, 949, 226), (950, 951, 952, 953, 954, 955, 956, 957, 958, 959, 960, 961, 962, 963, 964, 965, 966, 967), (142, 951, 950, 68), (143, 952, 951, 142), (69, 953, 952, 143), (314, 954, 953, 69), (315, 955, 954, 314), (71, 956, 955, 315), (241, 957, 956, 71), (240, 958, 957, 241), (70, 959, 958, 240), (316, 960, 959, 70), (317, 961, 960, 316), (65, 962, 961, 317), (141, 963, 962, 65), (140, 964, 963, 141), (64, 965, 964, 140), (199, 966, 965, 64), (198, 967, 966, 199), (68, 950, 967, 198), (968, 969, 970, 971, 972, 973, 974, 975, 976, 977, 978, 979, 980, 981, 982, 983, 984, 985), (315, 969, 968, 71), (314, 970, 969, 315), (69, 971, 970, 314), (301, 972, 971, 69), (300, 973, 972, 301), (17, 974, 973, 300), (229, 975, 974, 17), (228, 976, 975, 229), (72, 977, 976, 228), (313, 978, 977, 72), (312, 979, 978, 313), (79, 980, 979, 312), (318, 981, 980, 79), (319, 982, 981, 318), (18, 983, 982, 319), (233, 984, 983, 18), (232, 985, 984, 233), (71, 968, 985, 232), (986, 987, 988, 989, 990, 991, 992, 993, 994, 995, 996, 997, 998, 999, 1000, 1001, 1002, 1003), (303, 987, 986, 11), (302, 988, 987, 303), (65, 989, 988, 302), (317, 990, 989, 65), (316, 991, 990, 317), (70, 992, 991, 316), (239, 993, 992, 70), (238, 994, 993, 239), (73, 995, 994, 238), (144, 996, 995, 73), (145, 997, 996, 144), (74, 998, 997, 145), (305, 999, 998, 74), (304, 1000, 999, 305), (12, 1001, 1000, 304), (91, 1002, 1001, 12), (90, 1003, 1002, 91), (11, 986, 1003, 90), (1004, 1005, 1006, 1007, 1008, 1009, 1010, 1011, 1012, 1013, 1014, 1015, 1016, 1017, 1018, 1019, 1020, 1021), (307, 1005, 1004, 66), (306, 1006, 1005, 307), (74, 1007, 1006, 306), (145, 1008, 1007, 74), (144, 1009, 1008, 145), (73, 1010, 1009, 144), (237, 1011, 1010, 73), (236, 1012, 1011, 237), (75, 1013, 1012, 236), (146, 1014, 1013, 75), (147, 1015, 1014, 146), (76, 1016, 1015, 147), (148, 1017, 1016, 76), (149, 1018, 1017, 148), (77, 1019, 1018, 149), (211, 1020, 1019, 77), (210, 1021, 1020, 211), (66, 1004, 1021, 210), (1022, 1023, 1024, 1025, 1026, 1027, 1028, 1029, 1030, 1031, 1032, 1033, 1034, 1035, 1036, 1037, 1038, 1039), (309, 1023, 1022, 78), (308, 1024, 1023, 309), (76, 1025, 1024, 308), (147, 1026, 1025, 76), (146, 1027, 1026, 147), (75, 1028, 1027, 146), (235, 1029, 1028, 75), (234, 1030, 1029, 235), (18, 1031, 1030, 234), (319, 1032, 1031, 18), (318, 1033, 1032, 319), (79, 1034, 1033, 318), (311, 1035, 1034, 79), (310, 1036, 1035, 311), (14, 1037, 1036, 310), (221, 1038, 1037, 14), (220, 1039, 1038, 221), (78, 1022, 1039, 220)])
me_icosphere_001.polygons.foreach_set('use_smooth', [True] * 762)
me_icosphere_001.polygons.foreach_set('material_index', [1, 1, 1, 1, 1, 1, 1, 1, 1, 1, 1, 1, 1, 1, 1, 1, 1, 1, 1, 1, 1, 1, 1, 1, 1, 1, 1, 1, 1, 1, 1, 1, 1, 1, 1, 1, 1, 1, 1, 1, 1, 1, 1, 1, 1, 1, 1, 1, 1, 1, 1, 1, 1, 1, 1, 1, 1, 1, 1, 1, 1, 1, 1, 1, 1, 1, 1, 1, 1, 1, 1, 1, 1, 1, 1, 1, 1, 1, 1, 1, 1, 1, 1, 1, 1, 1, 1, 1, 1, 1, 1, 1, 1, 1, 1, 1, 1, 1, 1, 1, 1, 1, 1, 1, 1, 1, 1, 1, 1, 1, 1, 1, 1, 1, 1, 1, 1, 1, 1, 1, 1, 1, 1, 1, 1, 1, 1, 1, 1, 1, 1, 1, 1, 1, 1, 1, 1, 1, 1, 1, 1, 1, 1, 1, 1, 1, 1, 1, 1, 1, 1, 1, 1, 1, 1, 1, 1, 1, 1, 1, 1, 1, 1, 1, 1, 1, 1, 1, 1, 1, 1, 1, 1, 1, 1, 1, 1, 1, 1, 1, 1, 1, 1, 1, 1, 1, 1, 1, 1, 1, 1, 1, 0, 0, 0, 0, 0, 0, 0, 0, 0, 0, 0, 0, 0, 0, 0, 0, 0, 0, 0, 0, 0, 0, 0, 0, 0, 0, 0, 0, 0, 0, 0, 0, 0, 0, 0, 0, 0, 0, 0, 0, 0, 0, 0, 0, 0, 0, 0, 0, 0, 0, 0, 0, 0, 0, 0, 0, 0, 0, 0, 0, 0, 0, 0, 0, 0, 0, 0, 0, 0, 0, 0, 0, 0, 0, 0, 0, 0, 0, 0, 0, 0, 0, 0, 0, 0, 0, 0, 0, 0, 0, 0, 0, 0, 0, 0, 0, 0, 0, 0, 0, 0, 0, 0, 0, 0, 0, 0, 0, 0, 0, 0, 0, 0, 0, 0, 0, 0, 0, 0, 0, 0, 0, 0, 0, 0, 0, 0, 0, 0, 0, 0, 0, 0, 0, 0, 0, 0, 0, 0, 0, 0, 0, 0, 0, 0, 0, 0, 0, 0, 0, 0, 0, 0, 0, 0, 0, 0, 0, 0, 0, 0, 0, 0, 0, 0, 0, 0, 0, 0, 0, 0, 0, 0, 0, 0, 0, 0, 0, 0, 0, 0, 0, 0, 0, 0, 0, 0, 0, 0, 0, 0, 0, 0, 0, 0, 0, 0, 0, 0, 0, 0, 0, 0, 0, 0, 0, 0, 0, 0, 0, 0, 0, 0, 0, 0, 0, 0, 0, 0, 0, 0, 0, 0, 0, 0, 0, 0, 0, 0, 0, 0, 0, 0, 0, 0, 0, 0, 0, 0, 0, 0, 0, 0, 0, 0, 0, 0, 0, 0, 0, 0, 0, 0, 0, 0, 0, 0, 0, 0, 0, 0, 0, 0, 0, 0, 0, 0, 0, 0, 0, 0, 0, 0, 0, 0, 0, 0, 0, 0, 0, 0, 0, 0, 0, 0, 0, 0, 0, 0, 0, 0, 0, 0, 0, 0, 0, 0, 0, 0, 0, 0, 0, 0, 0, 0, 0, 0, 0, 0, 0, 0, 0, 0, 0, 0, 0, 0, 0, 0, 0, 0, 0, 0, 0, 0, 0, 0, 0, 0, 0, 0, 0, 0, 0, 0, 0, 0, 0, 0, 0, 0, 0, 0, 0, 0, 0, 0, 0, 0, 0, 0, 0, 0, 0, 0, 0, 0, 0, 0, 0, 0, 0, 0, 0, 0, 0, 0, 0, 0, 0, 0, 0, 0, 0, 0, 0, 0, 0, 0, 0, 0, 0, 0, 0, 0, 0, 0, 0, 0, 0, 0, 0, 0, 0, 0, 0, 0, 0, 0, 0, 0, 0, 0, 0, 0, 0, 0, 0, 0, 0, 0, 0, 0, 0, 0, 0, 0, 0, 0, 0, 0, 0, 0, 0, 0, 0, 0, 0, 0, 0, 0, 0, 0, 0, 0, 0, 0, 0, 0, 0, 0, 0, 0, 0, 0, 0, 0, 0, 0, 0, 0, 0, 0, 0, 0, 0, 0, 0, 0, 0, 0, 0, 0, 0, 0, 0, 0, 0, 0, 0, 0, 0, 0, 0, 0, 0, 0, 0, 0, 0, 0, 0, 0, 0, 0, 0, 0, 0, 0, 0, 0, 0, 0, 0, 0, 0, 0, 0, 0, 0, 0, 0, 0, 0, 0, 0, 0, 0, 0, 0, 0, 0, 0, 0, 0, 0, 0, 0, 0, 0, 0, 0, 0, 0, 0, 0, 0, 0, 0, 0, 0, 0, 0, 0, 0, 0, 0, 0, 0, 0, 0, 0, 0, 0, 0, 0, 0, 0, 0, 0, 0, 0, 0, 0, 0, 0, 0, 0, 0, 0, 0, 0, 0, 0, 0, 0, 0, 0, 0, 0])
me_icosphere_001.materials.append(mat_material)
me_icosphere_001.materials.append(mat_material_001)
me_icosphere_001.use_remesh_preserve_volume = False
me_icosphere_001.use_remesh_preserve_attributes = False
me_icosphere_001.use_mirror_vertex_groups = False
me_icosphere_001.update()

# ---- objects
ob_icosphere_001 = bpy.data.objects.new('Icosphere.001', me_icosphere_001)
ob_spot_002 = bpy.data.objects.new('Spot.002', light_spot_002)
ob_spot_001 = bpy.data.objects.new('Spot.001', light_spot_001)
ob_spot = bpy.data.objects.new('Spot', light_spot)
ob_camera = bpy.data.objects.new('Camera', cam_camera)

# ---- transforms, parenting, visibility, modifiers, constraints
ob_icosphere_001.location = (0.0, 0.0, 0.0)
ob_icosphere_001.lineart.crease_threshold = 0.0
ob_spot_002.location = (-4.0, 4.0, 5.0)
ob_spot_002.rotation_euler = (0.7854, -0.0, -2.356)
ob_spot_002.lineart.crease_threshold = 0.0
ob_spot_001.location = (-4.0, -4.0, 5.0)
ob_spot_001.rotation_euler = (0.7854, -0.0, -0.7854)
ob_spot_001.lineart.crease_threshold = 0.0
ob_spot.location = (4.0, -4.0, 5.0)
ob_spot.rotation_euler = (0.7854, -0.0, 0.7854)
ob_spot.lineart.crease_threshold = 0.0
ob_camera.location = (7.481, -6.508, 5.344)
ob_camera.rotation_euler = (1.109, 0.0, 0.8149)
ob_camera.lock_rotations_4d = False
ob_camera.empty_display_type = 'ARROWS'
ob_camera.color = (0.0, 0.0, 0.0, 0.0)
ob_camera.display_type = 'WIRE'
ob_camera.lineart.crease_threshold = 0.0

# ---- collection membership
col_collection_1.objects.link(ob_icosphere_001)
col_collection_1.objects.link(ob_spot_002)
col_collection_1.objects.link(ob_spot_001)
col_collection_1.objects.link(ob_spot)
col_collection_1.objects.link(ob_camera)

# ---- scene / render settings (as saved in the file)
scene.camera = ob_camera
scene.frame_start = 1; scene.frame_end = 250; scene.frame_set(1)
scene.render.engine = 'BLENDER_EEVEE_NEXT'
scene.render.resolution_percentage = 50
scene.render.dither_intensity = 0.0
scene.cycles.use_denoising = False
scene.cycles.samples = 128
scene.cycles.sampling_pattern = 'TABULATED_SOBOL'
scene.cycles.use_adaptive_sampling = False
scene.cycles.use_light_tree = False
scene.cycles.blur_glossy = 0.0
scene.cycles.sample_clamp_indirect = 0.0
scene.view_settings.view_transform = 'Standard'
bpy.context.view_layer.update()
